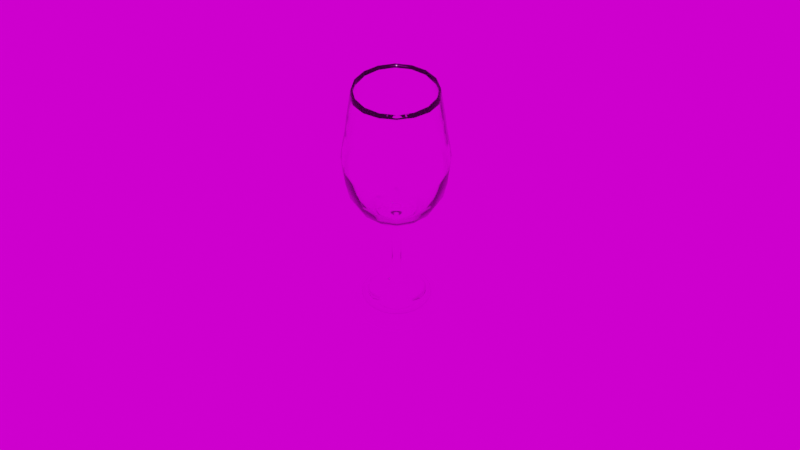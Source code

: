 # Source: glass.blend  (saved by Blender 2.92.15; exported with 4.5.12 LTS)
import bpy
from mathutils import Matrix  # noqa: F401  (used for matrix-valued properties, if any)

bpy.ops.wm.read_factory_settings(use_empty=True)
scene = bpy.context.scene
scene.name = 'Scene'

# ---- collections
col_collection = bpy.data.collections.new('Collection'); scene.collection.children.link(col_collection)

# ---- images (referenced by path relative to the original .blend; pixels are not part of the script)
import os
ASSET_DIR = os.environ.get("B2B_ASSET_DIR", "")  # directory of the original .blend (textures are referenced by path, not embedded)
HERE = os.path.dirname(os.path.abspath(__file__))  # packed textures are extracted next to this script under _unpacked/

def load_image(name, relpath, width, height, colorspace="sRGB"):
    """Load a texture the original file referenced (path relative to the .blend, or extracted next to this script)."""
    p = next((c for c in (os.path.join(HERE, relpath), os.path.join(ASSET_DIR, relpath)) if relpath and os.path.exists(c)), "")
    if p:
        img = bpy.data.images.load(p, check_existing=True)
        img.name = name
    else:  # same state as the original file: an image datablock whose file is absent (Cycles renders it pink)
        img = bpy.data.images.new(name, width, height)
        img.source = "FILE"
        img.filepath = "//" + (relpath or name)
    img.colorspace_settings.name = colorspace
    return img
img_spaceship_hdr = load_image('spaceship.hdr', 'spaceship.hdr', 1024, 1024, 'Linear Rec.709')

# ---- materials (node trees are filled in below, after node groups)
mat_material = bpy.data.materials.new('Material')
mat_material.alpha_threshold = 0.0
mat_material.use_transparent_shadow = False
mat_material.line_color = (0.0, 0.0, 0.0, 1.0)

# ---- material node trees
mat_material.use_nodes = True; mat_material.node_tree.nodes.clear()
_N = mat_material.node_tree.nodes; _L = mat_material.node_tree.links
n0 = _N.new('ShaderNodeOutputMaterial'); n0.name = 'Material Output'; n0.location = (300, 300)
n1 = _N.new('ShaderNodeBsdfGlass'); n1.name = 'グラスBSDF'; n1.location = (10, 300)
n1.distribution = 'BECKMANN'
n1.inputs[2].default_value = 1.45
_L.new(n1.outputs[0], n0.inputs[0])
n0.is_active_output = True

# ---- world
world_world = bpy.data.worlds.new('World'); scene.world = world_world
world_world.use_nodes = True; world_world.node_tree.nodes.clear()
_N = world_world.node_tree.nodes; _L = world_world.node_tree.links
n0 = _N.new('ShaderNodeOutputWorld'); n0.name = 'World Output'; n0.location = (300, 300)
n1 = _N.new('ShaderNodeBackground'); n1.name = '背景'; n1.location = (10, 300)
n2 = _N.new('ShaderNodeTexEnvironment'); n2.name = '環境テクスチャ'; n2.location = (-280, 280)
n2.image = img_spaceship_hdr
_L.new(n1.outputs[0], n0.inputs[0])
_L.new(n2.outputs[0], n1.inputs[0])
n0.is_active_output = True
world_world.color = (0.05088, 0.05088, 0.05088)
world_world.use_sun_shadow = False
world_world.sun_shadow_jitter_overblur = 0.0

# ---- cameras
cam_camera = bpy.data.cameras.new('Camera')
cam_camera.clip_end = 100.0
cam_camera.lens = 35.0
cam_camera.ortho_scale = 7.314

# ---- lights
light_light = bpy.data.lights.new('Light', 'POINT')
light_light.transmission_factor = 0.0
light_light.energy = 1000.0
light_light.shadow_soft_size = 0.1
light_light.shadow_maximum_resolution = 0.006
light_light.use_absolute_resolution = True

# ---- meshes
me_cube = bpy.data.meshes.new('Cube')
me_cube.from_pydata([(0.6843, 2.718e-07, -2.023), (0.6784, 2.671e-07, -1.988), (0.5678, 2.616e-07, -1.947), (0.2941, 2.538e-07, -1.889), (0.2068, 2.498e-07, -1.86), (0.1252, 2.35e-07, -1.749), (0.07282, 2.123e-07, -1.58), (0.07282, 9.102e-08, -0.6774), (0.09995, 5.602e-08, -0.4169), (0.1434, 3.998e-08, -0.2975), (0.279, 1.883e-08, -0.1402), (0.4364, -8.531e-10, 0.00635), (0.5938, -2.637e-08, 0.1963), (0.6915, -5.554e-08, 0.4134), (0.7403, -9.054e-08, 0.6738), (0.7512, -1.248e-07, 0.9289), (0.724, -1.489e-07, 1.108), (0.6752, -1.831e-07, 1.363), (0.6426, -2.138e-07, 1.591), (0.5829, -2.604e-07, 1.938), (0.5666, -2.721e-07, 2.025), (0.5449, -2.721e-07, 2.025), (0.5612, -2.582e-07, 1.922), (0.6046, -2.196e-07, 1.634), (0.6426, -1.817e-07, 1.352), (0.686, -1.481e-07, 1.103), (0.7186, -1.241e-07, 0.9235), (0.7132, -1.095e-07, 0.8149), (0.6969, -9.054e-08, 0.6738), (0.6426, -5.918e-08, 0.4405), (0.5449, -3.148e-08, 0.2343), (0.4201, -1.106e-08, 0.08232), (0.317, 6.051e-10, -0.004504), (0.1651, 8.626e-09, -0.0642), (0.6322, -0.2619, -2.023), (0.6268, -0.2596, -1.988), (0.5246, -0.2173, -1.947), (0.2717, -0.1125, -1.889), (0.191, -0.07912, -1.86), (0.1157, -0.04792, -1.749), (0.06727, -0.02786, -1.58), (0.06727, -0.02787, -0.6774), (0.09234, -0.03825, -0.4169), (0.1324, -0.05486, -0.2975), (0.2578, -0.1068, -0.1402), (0.4032, -0.167, 0.00635), (0.5486, -0.2272, 0.1963), (0.6388, -0.2646, 0.4134), (0.6839, -0.2833, 0.6738), (0.694, -0.2875, 0.9289), (0.6689, -0.2771, 1.108), (0.6238, -0.2584, 1.363), (0.5937, -0.2459, 1.591), (0.5386, -0.2231, 1.938), (0.5235, -0.2168, 2.025), (0.5035, -0.2085, 2.025), (0.5185, -0.2148, 1.922), (0.5586, -0.2314, 1.634), (0.5937, -0.2459, 1.352), (0.6338, -0.2625, 1.103), (0.6639, -0.275, 0.9235), (0.6589, -0.2729, 0.8149), (0.6438, -0.2667, 0.6738), (0.5937, -0.2459, 0.4405), (0.5035, -0.2085, 0.2343), (0.3881, -0.1608, 0.08232), (0.2929, -0.1213, -0.004504), (0.1525, -0.06317, -0.0642), (0.4838, -0.4838, -2.023), (0.4797, -0.4797, -1.988), (0.4015, -0.4015, -1.947), (0.208, -0.208, -1.889), (0.1462, -0.1462, -1.86), (0.08855, -0.08855, -1.749), (0.05149, -0.05149, -1.58), (0.05149, -0.05149, -0.6774), (0.07067, -0.07067, -0.4169), (0.1014, -0.1014, -0.2975), (0.1973, -0.1973, -0.1402), (0.3086, -0.3086, 0.00635), (0.4199, -0.4199, 0.1963), (0.4889, -0.4889, 0.4134), (0.5235, -0.5235, 0.6738), (0.5311, -0.5311, 0.9289), (0.512, -0.512, 1.108), (0.4774, -0.4774, 1.363), (0.4544, -0.4544, 1.591), (0.4122, -0.4122, 1.938), (0.4007, -0.4007, 2.025), (0.3853, -0.3853, 2.025), (0.3968, -0.3968, 1.922), (0.4275, -0.4275, 1.634), (0.4544, -0.4544, 1.352), (0.4851, -0.4851, 1.103), (0.5081, -0.5081, 0.9235), (0.5043, -0.5043, 0.8149), (0.4928, -0.4928, 0.6738), (0.4544, -0.4544, 0.4405), (0.3853, -0.3853, 0.2343), (0.2971, -0.2971, 0.08232), (0.2242, -0.2242, -0.004504), (0.1167, -0.1167, -0.0642), (0.2619, -0.6322, -2.023), (0.2596, -0.6268, -1.988), (0.2173, -0.5246, -1.947), (0.1125, -0.2717, -1.889), (0.07912, -0.191, -1.86), (0.04792, -0.1157, -1.749), (0.02787, -0.06727, -1.58), (0.02787, -0.06727, -0.6774), (0.03825, -0.09234, -0.4169), (0.05486, -0.1324, -0.2975), (0.1068, -0.2578, -0.1402), (0.167, -0.4032, 0.00635), (0.2272, -0.5486, 0.1963), (0.2646, -0.6388, 0.4134), (0.2833, -0.6839, 0.6738), (0.2875, -0.694, 0.9289), (0.2771, -0.6689, 1.108), (0.2584, -0.6238, 1.363), (0.2459, -0.5937, 1.591), (0.2231, -0.5386, 1.938), (0.2168, -0.5235, 2.025), (0.2085, -0.5035, 2.025), (0.2148, -0.5185, 1.922), (0.2314, -0.5586, 1.634), (0.2459, -0.5937, 1.352), (0.2625, -0.6338, 1.103), (0.275, -0.6639, 0.9235), (0.2729, -0.6589, 0.8149), (0.2667, -0.6438, 0.6738), (0.2459, -0.5937, 0.4405), (0.2085, -0.5035, 0.2343), (0.1608, -0.3881, 0.08232), (0.1213, -0.2929, -0.004504), (0.06317, -0.1525, -0.0642), (3.129e-07, -0.6843, -2.023), (3.278e-07, -0.6784, -1.988), (2.831e-07, -0.5678, -1.947), (2.682e-07, -0.2941, -1.889), (2.682e-07, -0.2068, -1.86), (2.384e-07, -0.1252, -1.749), (2.161e-07, -0.07282, -1.58), (9.686e-08, -0.07282, -0.6774), (6.706e-08, -0.09995, -0.4169), (5.588e-08, -0.1434, -0.2975), (3.725e-08, -0.279, -0.1402), (1.49e-08, -0.4364, 0.00635), (-1.49e-08, -0.5938, 0.1963), (-1.49e-08, -0.6915, 0.4134), (-2.98e-08, -0.7403, 0.6738), (-8.941e-08, -0.7512, 0.9289), (-8.941e-08, -0.724, 1.108), (-1.341e-07, -0.6752, 1.363), (-1.49e-07, -0.6426, 1.591), (-2.384e-07, -0.5829, 1.938), (-2.235e-07, -0.5666, 2.025), (-2.682e-07, -0.5449, 2.025), (-1.937e-07, -0.5612, 1.922), (-1.49e-07, -0.6046, 1.634), (-1.192e-07, -0.6426, 1.352), (-1.043e-07, -0.686, 1.103), (-1.192e-07, -0.7186, 0.9235), (-5.96e-08, -0.7132, 0.8149), (-2.98e-08, -0.6969, 0.6738), (2.98e-08, -0.6426, 0.4405), (-1.49e-08, -0.5449, 0.2343), (-1.49e-08, -0.4201, 0.08232), (3.725e-08, -0.317, -0.004504), (1.49e-08, -0.1651, -0.0642), (-0.2619, -0.6322, -2.023), (-0.2596, -0.6268, -1.988), (-0.2173, -0.5246, -1.947), (-0.1125, -0.2717, -1.889), (-0.07912, -0.191, -1.86), (-0.04792, -0.1157, -1.749), (-0.02786, -0.06727, -1.58), (-0.02787, -0.06727, -0.6774), (-0.03825, -0.09234, -0.4169), (-0.05486, -0.1324, -0.2975), (-0.1068, -0.2578, -0.1402), (-0.167, -0.4032, 0.00635), (-0.2272, -0.5486, 0.1963), (-0.2646, -0.6388, 0.4134), (-0.2833, -0.6839, 0.6738), (-0.2875, -0.694, 0.9289), (-0.2771, -0.6689, 1.108), (-0.2584, -0.6238, 1.363), (-0.2459, -0.5937, 1.591), (-0.2231, -0.5386, 1.938), (-0.2168, -0.5235, 2.025), (-0.2085, -0.5035, 2.025), (-0.2148, -0.5185, 1.922), (-0.2314, -0.5586, 1.634), (-0.2459, -0.5937, 1.352), (-0.2625, -0.6338, 1.103), (-0.275, -0.6639, 0.9235), (-0.2729, -0.6589, 0.8149), (-0.2667, -0.6438, 0.6738), (-0.2459, -0.5937, 0.4405), (-0.2085, -0.5035, 0.2343), (-0.1608, -0.3881, 0.08232), (-0.1213, -0.2929, -0.004504), (-0.06317, -0.1525, -0.0642), (-0.4838, -0.4838, -2.023), (-0.4797, -0.4797, -1.988), (-0.4015, -0.4015, -1.947), (-0.208, -0.208, -1.889), (-0.1462, -0.1462, -1.86), (-0.08855, -0.08855, -1.749), (-0.05149, -0.05149, -1.58), (-0.05149, -0.05149, -0.6774), (-0.07067, -0.07067, -0.4169), (-0.1014, -0.1014, -0.2975), (-0.1973, -0.1973, -0.1402), (-0.3086, -0.3086, 0.00635), (-0.4199, -0.4199, 0.1963), (-0.4889, -0.4889, 0.4134), (-0.5235, -0.5235, 0.6738), (-0.5311, -0.5311, 0.9289), (-0.512, -0.512, 1.108), (-0.4774, -0.4774, 1.363), (-0.4544, -0.4544, 1.591), (-0.4122, -0.4122, 1.938), (-0.4007, -0.4007, 2.025), (-0.3853, -0.3853, 2.025), (-0.3968, -0.3968, 1.922), (-0.4275, -0.4275, 1.634), (-0.4544, -0.4544, 1.352), (-0.4851, -0.4851, 1.103), (-0.5081, -0.5081, 0.9235), (-0.5043, -0.5043, 0.8149), (-0.4928, -0.4928, 0.6738), (-0.4544, -0.4544, 0.4405), (-0.3853, -0.3853, 0.2343), (-0.2971, -0.2971, 0.08232), (-0.2242, -0.2242, -0.004504), (-0.1167, -0.1167, -0.0642), (-0.6322, -0.2619, -2.023), (-0.6268, -0.2596, -1.988), (-0.5246, -0.2173, -1.947), (-0.2717, -0.1125, -1.889), (-0.191, -0.07912, -1.86), (-0.1157, -0.04792, -1.749), (-0.06727, -0.02787, -1.58), (-0.06727, -0.02787, -0.6774), (-0.09234, -0.03825, -0.4169), (-0.1324, -0.05486, -0.2975), (-0.2578, -0.1068, -0.1402), (-0.4032, -0.167, 0.00635), (-0.5486, -0.2272, 0.1963), (-0.6388, -0.2646, 0.4134), (-0.684, -0.2833, 0.6738), (-0.694, -0.2875, 0.9289), (-0.6689, -0.2771, 1.108), (-0.6238, -0.2584, 1.363), (-0.5937, -0.2459, 1.591), (-0.5386, -0.2231, 1.938), (-0.5235, -0.2168, 2.025), (-0.5035, -0.2085, 2.025), (-0.5185, -0.2148, 1.922), (-0.5586, -0.2314, 1.634), (-0.5937, -0.2459, 1.352), (-0.6338, -0.2625, 1.103), (-0.6639, -0.275, 0.9235), (-0.6589, -0.2729, 0.8149), (-0.6438, -0.2667, 0.6738), (-0.5937, -0.2459, 0.4405), (-0.5035, -0.2085, 0.2343), (-0.3881, -0.1608, 0.08232), (-0.2929, -0.1213, -0.004504), (-0.1525, -0.06317, -0.0642), (-0.6843, -4.023e-07, -2.023), (-0.6784, -3.874e-07, -1.988), (-0.5678, -3.278e-07, -1.947), (-0.2941, -2.906e-07, -1.889), (-0.2068, -2.757e-07, -1.86), (-0.1252, -2.421e-07, -1.749), (-0.07282, -2.198e-07, -1.58), (-0.07282, -1.043e-07, -0.6774), (-0.09995, -7.078e-08, -0.4169), (-0.1434, -5.588e-08, -0.2975), (-0.279, -5.215e-08, -0.1402), (-0.4364, -7.451e-08, 0.00635), (-0.5938, -2.98e-08, 0.1963), (-0.6915, -7.451e-08, 0.4134), (-0.7403, 0.0, 0.6738), (-0.7512, 8.941e-08, 0.9289), (-0.724, 5.96e-08, 1.108), (-0.6752, 1.341e-07, 1.363), (-0.6426, 1.341e-07, 1.591), (-0.5829, 2.235e-07, 1.938), (-0.5666, 2.086e-07, 2.025), (-0.5449, 2.384e-07, 2.025), (-0.5612, 1.639e-07, 1.922), (-0.6046, 7.451e-08, 1.634), (-0.6426, 5.96e-08, 1.352), (-0.686, 4.47e-08, 1.103), (-0.7186, 8.941e-08, 0.9235), (-0.7132, 5.96e-08, 0.8149), (-0.6969, -5.96e-08, 0.6738), (-0.6426, -2.98e-08, 0.4405), (-0.5449, 0.0, 0.2343), (-0.4201, -2.98e-08, 0.08232), (-0.317, -5.215e-08, -0.004504), (-0.1651, -2.235e-08, -0.0642), (-1.035e-07, -2.498e-07, -2.013), (-0.6322, 0.2619, -2.023), (-0.6268, 0.2596, -1.988), (-0.5246, 0.2173, -1.947), (-0.2717, 0.1125, -1.889), (-0.191, 0.07912, -1.86), (-0.1157, 0.04792, -1.749), (-0.06727, 0.02786, -1.58), (-0.06727, 0.02787, -0.6774), (-0.09234, 0.03825, -0.4169), (-0.1324, 0.05486, -0.2975), (-0.2578, 0.1068, -0.1402), (-0.4032, 0.167, 0.00635), (-0.5486, 0.2272, 0.1963), (-0.6388, 0.2646, 0.4134), (-0.684, 0.2833, 0.6738), (-0.694, 0.2875, 0.9289), (-0.6689, 0.2771, 1.108), (-0.6238, 0.2584, 1.363), (-0.5937, 0.2459, 1.591), (-0.5386, 0.2231, 1.938), (-0.5235, 0.2168, 2.025), (-0.5035, 0.2085, 2.025), (-0.5185, 0.2148, 1.922), (-0.5586, 0.2314, 1.634), (-0.5937, 0.2459, 1.352), (-0.6338, 0.2625, 1.103), (-0.6639, 0.275, 0.9235), (-0.6589, 0.2729, 0.8149), (-0.6438, 0.2667, 0.6738), (-0.5937, 0.2459, 0.4405), (-0.5035, 0.2085, 0.2343), (-0.3881, 0.1608, 0.08232), (-0.2929, 0.1213, -0.004504), (-0.1525, 0.06317, -0.0642), (-0.4838, 0.4838, -2.023), (-0.4797, 0.4797, -1.988), (-0.4015, 0.4015, -1.947), (-0.208, 0.208, -1.889), (-0.1462, 0.1462, -1.86), (-0.08855, 0.08855, -1.749), (-0.05149, 0.05149, -1.58), (-0.05149, 0.05149, -0.6774), (-0.07067, 0.07067, -0.4169), (-0.1014, 0.1014, -0.2975), (-0.1973, 0.1973, -0.1402), (-0.3086, 0.3086, 0.00635), (-0.4199, 0.4199, 0.1963), (-0.4889, 0.4889, 0.4134), (-0.5235, 0.5235, 0.6738), (-0.5311, 0.5311, 0.9289), (-0.512, 0.512, 1.108), (-0.4774, 0.4774, 1.363), (-0.4544, 0.4544, 1.591), (-0.4122, 0.4122, 1.938), (-0.4007, 0.4007, 2.025), (-0.3853, 0.3853, 2.025), (-0.3968, 0.3968, 1.922), (-0.4275, 0.4275, 1.634), (-0.4544, 0.4544, 1.352), (-0.4851, 0.4851, 1.103), (-0.5081, 0.5081, 0.9235), (-0.5043, 0.5043, 0.8149), (-0.4928, 0.4928, 0.6738), (-0.4544, 0.4544, 0.4405), (-0.3853, 0.3853, 0.2343), (-0.2971, 0.2971, 0.08232), (-0.2242, 0.2242, -0.004504), (-0.1167, 0.1167, -0.0642), (-0.2619, 0.6322, -2.023), (-0.2596, 0.6268, -1.988), (-0.2173, 0.5246, -1.947), (-0.1125, 0.2717, -1.889), (-0.07912, 0.191, -1.86), (-0.04792, 0.1157, -1.749), (-0.02787, 0.06727, -1.58), (-0.02787, 0.06727, -0.6774), (-0.03825, 0.09234, -0.4169), (-0.05486, 0.1324, -0.2975), (-0.1068, 0.2578, -0.1402), (-0.167, 0.4032, 0.00635), (-0.2272, 0.5486, 0.1963), (-0.2646, 0.6388, 0.4134), (-0.2833, 0.684, 0.6738), (-0.2875, 0.694, 0.9289), (-0.2771, 0.6689, 1.108), (-0.2584, 0.6238, 1.363), (-0.2459, 0.5937, 1.591), (-0.2231, 0.5386, 1.938), (-0.2168, 0.5235, 2.025), (-0.2085, 0.5035, 2.025), (-0.2148, 0.5185, 1.922), (-0.2314, 0.5586, 1.634), (-0.2459, 0.5937, 1.352), (-0.2625, 0.6338, 1.103), (-0.275, 0.6639, 0.9235), (-0.2729, 0.6589, 0.8149), (-0.2667, 0.6438, 0.6738), (-0.2459, 0.5937, 0.4405), (-0.2085, 0.5035, 0.2343), (-0.1608, 0.3881, 0.08232), (-0.1213, 0.2929, -0.004504), (-0.06317, 0.1525, -0.0642), (-1.066e-08, -4.417e-09, -0.0859), (-4.321e-07, 0.6843, -2.023), (-3.874e-07, 0.6784, -1.988), (-3.427e-07, 0.5678, -1.947), (-3.278e-07, 0.2941, -1.889), (-2.831e-07, 0.2068, -1.86), (-2.421e-07, 0.1252, -1.749), (-2.254e-07, 0.07282, -1.58), (-1.099e-07, 0.07282, -0.6774), (-7.823e-08, 0.09995, -0.4169), (-6.333e-08, 0.1434, -0.2975), (-5.96e-08, 0.279, -0.1402), (-1.043e-07, 0.4364, 0.00635), (-5.96e-08, 0.5938, 0.1963), (-8.941e-08, 0.6915, 0.4134), (-2.98e-08, 0.7403, 0.6738), (8.941e-08, 0.7512, 0.9289), (0.0, 0.724, 1.108), (1.341e-07, 0.6752, 1.363), (1.192e-07, 0.6426, 1.591), (1.937e-07, 0.5829, 1.938), (1.937e-07, 0.5666, 2.025), (2.086e-07, 0.5449, 2.025), (1.192e-07, 0.5612, 1.922), (1.49e-08, 0.6046, 1.634), (1.49e-08, 0.6426, 1.352), (0.0, 0.686, 1.103), (5.96e-08, 0.7186, 0.9235), (5.96e-08, 0.7132, 0.8149), (-1.192e-07, 0.6969, 0.6738), (-5.96e-08, 0.6426, 0.4405), (-1.49e-08, 0.5449, 0.2343), (-4.47e-08, 0.4201, 0.08232), (-7.451e-08, 0.317, -0.004504), (-4.47e-08, 0.1651, -0.0642), (0.2619, 0.6322, -2.023), (0.2596, 0.6268, -1.988), (0.2173, 0.5246, -1.947), (0.1125, 0.2717, -1.889), (0.07912, 0.191, -1.86), (0.04792, 0.1157, -1.749), (0.02786, 0.06727, -1.58), (0.02787, 0.06727, -0.6774), (0.03825, 0.09234, -0.4169), (0.05486, 0.1324, -0.2975), (0.1068, 0.2578, -0.1402), (0.167, 0.4032, 0.00635), (0.2272, 0.5486, 0.1963), (0.2646, 0.6388, 0.4134), (0.2833, 0.684, 0.6738), (0.2875, 0.694, 0.9289), (0.2771, 0.6689, 1.108), (0.2584, 0.6238, 1.363), (0.2459, 0.5937, 1.591), (0.2231, 0.5386, 1.938), (0.2168, 0.5235, 2.025), (0.2085, 0.5035, 2.025), (0.2148, 0.5185, 1.922), (0.2314, 0.5586, 1.634), (0.2459, 0.5937, 1.352), (0.2625, 0.6338, 1.103), (0.275, 0.6639, 0.9235), (0.2729, 0.6589, 0.8149), (0.2667, 0.6438, 0.6738), (0.2459, 0.5937, 0.4405), (0.2085, 0.5035, 0.2343), (0.1608, 0.3881, 0.08232), (0.1213, 0.2929, -0.004504), (0.06317, 0.1525, -0.0642), (0.4838, 0.4838, -2.023), (0.4797, 0.4797, -1.988), (0.4015, 0.4015, -1.947), (0.208, 0.208, -1.889), (0.1462, 0.1462, -1.86), (0.08855, 0.08855, -1.749), (0.05149, 0.05149, -1.58), (0.05149, 0.05149, -0.6774), (0.07067, 0.07067, -0.4169), (0.1014, 0.1014, -0.2975), (0.1973, 0.1973, -0.1402), (0.3086, 0.3086, 0.00635), (0.4199, 0.4199, 0.1963), (0.4889, 0.4889, 0.4134), (0.5235, 0.5235, 0.6738), (0.5311, 0.5311, 0.9289), (0.512, 0.512, 1.108), (0.4774, 0.4774, 1.363), (0.4544, 0.4544, 1.591), (0.4122, 0.4122, 1.938), (0.4007, 0.4007, 2.025), (0.3853, 0.3853, 2.025), (0.3968, 0.3968, 1.922), (0.4275, 0.4275, 1.634), (0.4544, 0.4544, 1.352), (0.4851, 0.4851, 1.103), (0.5081, 0.5081, 0.9235), (0.5043, 0.5043, 0.8149), (0.4928, 0.4928, 0.6738), (0.4544, 0.4544, 0.4405), (0.3853, 0.3853, 0.2343), (0.2971, 0.2971, 0.08232), (0.2242, 0.2242, -0.004504), (0.1167, 0.1167, -0.0642), (0.6322, 0.2619, -2.023), (0.6268, 0.2596, -1.988), (0.5246, 0.2173, -1.947), (0.2717, 0.1125, -1.889), (0.191, 0.07912, -1.86), (0.1157, 0.04792, -1.749), (0.06727, 0.02787, -1.58), (0.06727, 0.02787, -0.6774), (0.09234, 0.03825, -0.4169), (0.1324, 0.05486, -0.2975), (0.2578, 0.1068, -0.1402), (0.4032, 0.167, 0.00635), (0.5486, 0.2272, 0.1963), (0.6388, 0.2646, 0.4134), (0.684, 0.2833, 0.6738), (0.694, 0.2875, 0.9289), (0.6689, 0.2771, 1.108), (0.6238, 0.2584, 1.363), (0.5937, 0.2459, 1.591), (0.5386, 0.2231, 1.938), (0.5235, 0.2168, 2.025), (0.5035, 0.2085, 2.025), (0.5185, 0.2148, 1.922), (0.5586, 0.2314, 1.634), (0.5937, 0.2459, 1.352), (0.6338, 0.2625, 1.103), (0.6639, 0.275, 0.9235), (0.6589, 0.2729, 0.8149), (0.6438, 0.2667, 0.6738), (0.5937, 0.2459, 0.4405), (0.5035, 0.2085, 0.2343), (0.3881, 0.1608, 0.08232), (0.2929, 0.1213, -0.004504), (0.1525, 0.06317, -0.0642)], [], [(3, 4, 38, 37), (30, 31, 65, 64), (17, 18, 52, 51), (4, 5, 39, 38), (31, 32, 66, 65), (18, 19, 53, 52), (5, 6, 40, 39), (32, 33, 67, 66), (19, 20, 54, 53), (6, 7, 41, 40), (33, 409, 67), (20, 21, 55, 54), (7, 8, 42, 41), (21, 22, 56, 55), (8, 9, 43, 42), (22, 23, 57, 56), (9, 10, 44, 43), (23, 24, 58, 57), (10, 11, 45, 44), (24, 25, 59, 58), (11, 12, 46, 45), (25, 26, 60, 59), (12, 13, 47, 46), (306, 0, 34), (26, 27, 61, 60), (13, 14, 48, 47), (0, 1, 35, 34), (27, 28, 62, 61), (14, 15, 49, 48), (1, 2, 36, 35), (28, 29, 63, 62), (15, 16, 50, 49), (2, 3, 37, 36), (29, 30, 64, 63), (16, 17, 51, 50), (42, 43, 77, 76), (56, 57, 91, 90), (43, 44, 78, 77), (57, 58, 92, 91), (44, 45, 79, 78), (58, 59, 93, 92), (45, 46, 80, 79), (59, 60, 94, 93), (46, 47, 81, 80), (306, 34, 68), (60, 61, 95, 94), (47, 48, 82, 81), (34, 35, 69, 68), (61, 62, 96, 95), (48, 49, 83, 82), (35, 36, 70, 69), (62, 63, 97, 96), (49, 50, 84, 83), (36, 37, 71, 70), (63, 64, 98, 97), (50, 51, 85, 84), (37, 38, 72, 71), (64, 65, 99, 98), (51, 52, 86, 85), (38, 39, 73, 72), (65, 66, 100, 99), (52, 53, 87, 86), (39, 40, 74, 73), (66, 67, 101, 100), (53, 54, 88, 87), (40, 41, 75, 74), (67, 409, 101), (54, 55, 89, 88), (41, 42, 76, 75), (55, 56, 90, 89), (72, 73, 107, 106), (99, 100, 134, 133), (86, 87, 121, 120), (73, 74, 108, 107), (100, 101, 135, 134), (87, 88, 122, 121), (74, 75, 109, 108), (101, 409, 135), (88, 89, 123, 122), (75, 76, 110, 109), (89, 90, 124, 123), (76, 77, 111, 110), (90, 91, 125, 124), (77, 78, 112, 111), (91, 92, 126, 125), (78, 79, 113, 112), (92, 93, 127, 126), (79, 80, 114, 113), (93, 94, 128, 127), (80, 81, 115, 114), (306, 68, 102), (94, 95, 129, 128), (81, 82, 116, 115), (68, 69, 103, 102), (95, 96, 130, 129), (82, 83, 117, 116), (69, 70, 104, 103), (96, 97, 131, 130), (83, 84, 118, 117), (70, 71, 105, 104), (97, 98, 132, 131), (84, 85, 119, 118), (71, 72, 106, 105), (98, 99, 133, 132), (85, 86, 120, 119), (102, 103, 137, 136), (129, 130, 164, 163), (116, 117, 151, 150), (103, 104, 138, 137), (130, 131, 165, 164), (117, 118, 152, 151), (104, 105, 139, 138), (131, 132, 166, 165), (118, 119, 153, 152), (105, 106, 140, 139), (132, 133, 167, 166), (119, 120, 154, 153), (106, 107, 141, 140), (133, 134, 168, 167), (120, 121, 155, 154), (107, 108, 142, 141), (134, 135, 169, 168), (121, 122, 156, 155), (108, 109, 143, 142), (135, 409, 169), (122, 123, 157, 156), (109, 110, 144, 143), (123, 124, 158, 157), (110, 111, 145, 144), (124, 125, 159, 158), (111, 112, 146, 145), (125, 126, 160, 159), (112, 113, 147, 146), (126, 127, 161, 160), (113, 114, 148, 147), (127, 128, 162, 161), (114, 115, 149, 148), (306, 102, 136), (128, 129, 163, 162), (115, 116, 150, 149), (159, 160, 194, 193), (146, 147, 181, 180), (160, 161, 195, 194), (147, 148, 182, 181), (161, 162, 196, 195), (148, 149, 183, 182), (306, 136, 170), (162, 163, 197, 196), (149, 150, 184, 183), (136, 137, 171, 170), (163, 164, 198, 197), (150, 151, 185, 184), (137, 138, 172, 171), (164, 165, 199, 198), (151, 152, 186, 185), (138, 139, 173, 172), (165, 166, 200, 199), (152, 153, 187, 186), (139, 140, 174, 173), (166, 167, 201, 200), (153, 154, 188, 187), (140, 141, 175, 174), (167, 168, 202, 201), (154, 155, 189, 188), (141, 142, 176, 175), (168, 169, 203, 202), (155, 156, 190, 189), (142, 143, 177, 176), (169, 409, 203), (156, 157, 191, 190), (143, 144, 178, 177), (157, 158, 192, 191), (144, 145, 179, 178), (158, 159, 193, 192), (145, 146, 180, 179), (189, 190, 224, 223), (176, 177, 211, 210), (203, 409, 237), (190, 191, 225, 224), (177, 178, 212, 211), (191, 192, 226, 225), (178, 179, 213, 212), (192, 193, 227, 226), (179, 180, 214, 213), (193, 194, 228, 227), (180, 181, 215, 214), (194, 195, 229, 228), (181, 182, 216, 215), (195, 196, 230, 229), (182, 183, 217, 216), (306, 170, 204), (196, 197, 231, 230), (183, 184, 218, 217), (170, 171, 205, 204), (197, 198, 232, 231), (184, 185, 219, 218), (171, 172, 206, 205), (198, 199, 233, 232), (185, 186, 220, 219), (172, 173, 207, 206), (199, 200, 234, 233), (186, 187, 221, 220), (173, 174, 208, 207), (200, 201, 235, 234), (187, 188, 222, 221), (174, 175, 209, 208), (201, 202, 236, 235), (188, 189, 223, 222), (175, 176, 210, 209), (202, 203, 237, 236), (219, 220, 254, 253), (206, 207, 241, 240), (233, 234, 268, 267), (220, 221, 255, 254), (207, 208, 242, 241), (234, 235, 269, 268), (221, 222, 256, 255), (208, 209, 243, 242), (235, 236, 270, 269), (222, 223, 257, 256), (209, 210, 244, 243), (236, 237, 271, 270), (223, 224, 258, 257), (210, 211, 245, 244), (237, 409, 271), (224, 225, 259, 258), (211, 212, 246, 245), (225, 226, 260, 259), (212, 213, 247, 246), (226, 227, 261, 260), (213, 214, 248, 247), (227, 228, 262, 261), (214, 215, 249, 248), (228, 229, 263, 262), (215, 216, 250, 249), (229, 230, 264, 263), (216, 217, 251, 250), (306, 204, 238), (230, 231, 265, 264), (217, 218, 252, 251), (204, 205, 239, 238), (231, 232, 266, 265), (218, 219, 253, 252), (205, 206, 240, 239), (232, 233, 267, 266), (249, 250, 284, 283), (263, 264, 298, 297), (250, 251, 285, 284), (306, 238, 272), (264, 265, 299, 298), (251, 252, 286, 285), (238, 239, 273, 272), (265, 266, 300, 299), (252, 253, 287, 286), (239, 240, 274, 273), (266, 267, 301, 300), (253, 254, 288, 287), (240, 241, 275, 274), (267, 268, 302, 301), (254, 255, 289, 288), (241, 242, 276, 275), (268, 269, 303, 302), (255, 256, 290, 289), (242, 243, 277, 276), (269, 270, 304, 303), (256, 257, 291, 290), (243, 244, 278, 277), (270, 271, 305, 304), (257, 258, 292, 291), (244, 245, 279, 278), (271, 409, 305), (258, 259, 293, 292), (245, 246, 280, 279), (259, 260, 294, 293), (246, 247, 281, 280), (260, 261, 295, 294), (247, 248, 282, 281), (261, 262, 296, 295), (248, 249, 283, 282), (262, 263, 297, 296), (279, 280, 315, 314), (293, 294, 329, 328), (280, 281, 316, 315), (294, 295, 330, 329), (281, 282, 317, 316), (295, 296, 331, 330), (282, 283, 318, 317), (296, 297, 332, 331), (283, 284, 319, 318), (297, 298, 333, 332), (284, 285, 320, 319), (306, 272, 307), (298, 299, 334, 333), (285, 286, 321, 320), (272, 273, 308, 307), (299, 300, 335, 334), (286, 287, 322, 321), (273, 274, 309, 308), (300, 301, 336, 335), (287, 288, 323, 322), (274, 275, 310, 309), (301, 302, 337, 336), (288, 289, 324, 323), (275, 276, 311, 310), (302, 303, 338, 337), (289, 290, 325, 324), (276, 277, 312, 311), (303, 304, 339, 338), (290, 291, 326, 325), (277, 278, 313, 312), (304, 305, 340, 339), (291, 292, 327, 326), (278, 279, 314, 313), (305, 409, 340), (292, 293, 328, 327), (310, 311, 345, 344), (337, 338, 372, 371), (324, 325, 359, 358), (311, 312, 346, 345), (338, 339, 373, 372), (325, 326, 360, 359), (312, 313, 347, 346), (339, 340, 374, 373), (326, 327, 361, 360), (313, 314, 348, 347), (340, 409, 374), (327, 328, 362, 361), (314, 315, 349, 348), (328, 329, 363, 362), (315, 316, 350, 349), (329, 330, 364, 363), (316, 317, 351, 350), (330, 331, 365, 364), (317, 318, 352, 351), (331, 332, 366, 365), (318, 319, 353, 352), (332, 333, 367, 366), (319, 320, 354, 353), (306, 307, 341), (333, 334, 368, 367), (320, 321, 355, 354), (307, 308, 342, 341), (334, 335, 369, 368), (321, 322, 356, 355), (308, 309, 343, 342), (335, 336, 370, 369), (322, 323, 357, 356), (309, 310, 344, 343), (336, 337, 371, 370), (323, 324, 358, 357), (306, 341, 375), (367, 368, 402, 401), (354, 355, 389, 388), (341, 342, 376, 375), (368, 369, 403, 402), (355, 356, 390, 389), (342, 343, 377, 376), (369, 370, 404, 403), (356, 357, 391, 390), (343, 344, 378, 377), (370, 371, 405, 404), (357, 358, 392, 391), (344, 345, 379, 378), (371, 372, 406, 405), (358, 359, 393, 392), (345, 346, 380, 379), (372, 373, 407, 406), (359, 360, 394, 393), (346, 347, 381, 380), (373, 374, 408, 407), (360, 361, 395, 394), (347, 348, 382, 381), (374, 409, 408), (361, 362, 396, 395), (348, 349, 383, 382), (362, 363, 397, 396), (349, 350, 384, 383), (363, 364, 398, 397), (350, 351, 385, 384), (364, 365, 399, 398), (351, 352, 386, 385), (365, 366, 400, 399), (352, 353, 387, 386), (366, 367, 401, 400), (353, 354, 388, 387), (397, 398, 433, 432), (384, 385, 420, 419), (398, 399, 434, 433), (385, 386, 421, 420), (399, 400, 435, 434), (386, 387, 422, 421), (400, 401, 436, 435), (387, 388, 423, 422), (306, 375, 410), (401, 402, 437, 436), (388, 389, 424, 423), (375, 376, 411, 410), (402, 403, 438, 437), (389, 390, 425, 424), (376, 377, 412, 411), (403, 404, 439, 438), (390, 391, 426, 425), (377, 378, 413, 412), (404, 405, 440, 439), (391, 392, 427, 426), (378, 379, 414, 413), (405, 406, 441, 440), (392, 393, 428, 427), (379, 380, 415, 414), (406, 407, 442, 441), (393, 394, 429, 428), (380, 381, 416, 415), (407, 408, 443, 442), (394, 395, 430, 429), (381, 382, 417, 416), (408, 409, 443), (395, 396, 431, 430), (382, 383, 418, 417), (396, 397, 432, 431), (383, 384, 419, 418), (441, 442, 476, 475), (428, 429, 463, 462), (415, 416, 450, 449), (442, 443, 477, 476), (429, 430, 464, 463), (416, 417, 451, 450), (443, 409, 477), (430, 431, 465, 464), (417, 418, 452, 451), (431, 432, 466, 465), (418, 419, 453, 452), (432, 433, 467, 466), (419, 420, 454, 453), (433, 434, 468, 467), (420, 421, 455, 454), (434, 435, 469, 468), (421, 422, 456, 455), (435, 436, 470, 469), (422, 423, 457, 456), (306, 410, 444), (436, 437, 471, 470), (423, 424, 458, 457), (410, 411, 445, 444), (437, 438, 472, 471), (424, 425, 459, 458), (411, 412, 446, 445), (438, 439, 473, 472), (425, 426, 460, 459), (412, 413, 447, 446), (439, 440, 474, 473), (426, 427, 461, 460), (413, 414, 448, 447), (440, 441, 475, 474), (427, 428, 462, 461), (414, 415, 449, 448), (471, 472, 506, 505), (458, 459, 493, 492), (445, 446, 480, 479), (472, 473, 507, 506), (459, 460, 494, 493), (446, 447, 481, 480), (473, 474, 508, 507), (460, 461, 495, 494), (447, 448, 482, 481), (474, 475, 509, 508), (461, 462, 496, 495), (448, 449, 483, 482), (475, 476, 510, 509), (462, 463, 497, 496), (449, 450, 484, 483), (476, 477, 511, 510), (463, 464, 498, 497), (450, 451, 485, 484), (477, 409, 511), (464, 465, 499, 498), (451, 452, 486, 485), (465, 466, 500, 499), (452, 453, 487, 486), (466, 467, 501, 500), (453, 454, 488, 487), (467, 468, 502, 501), (454, 455, 489, 488), (468, 469, 503, 502), (455, 456, 490, 489), (469, 470, 504, 503), (456, 457, 491, 490), (306, 444, 478), (470, 471, 505, 504), (457, 458, 492, 491), (444, 445, 479, 478), (501, 502, 536, 535), (488, 489, 523, 522), (502, 503, 537, 536), (489, 490, 524, 523), (503, 504, 538, 537), (490, 491, 525, 524), (306, 478, 512), (504, 505, 539, 538), (491, 492, 526, 525), (478, 479, 513, 512), (505, 506, 540, 539), (492, 493, 527, 526), (479, 480, 514, 513), (506, 507, 541, 540), (493, 494, 528, 527), (480, 481, 515, 514), (507, 508, 542, 541), (494, 495, 529, 528), (481, 482, 516, 515), (508, 509, 543, 542), (495, 496, 530, 529), (482, 483, 517, 516), (509, 510, 544, 543), (496, 497, 531, 530), (483, 484, 518, 517), (510, 511, 545, 544), (497, 498, 532, 531), (484, 485, 519, 518), (511, 409, 545), (498, 499, 533, 532), (485, 486, 520, 519), (499, 500, 534, 533), (486, 487, 521, 520), (500, 501, 535, 534), (487, 488, 522, 521), (531, 532, 20, 19), (518, 519, 7, 6), (545, 409, 33), (532, 533, 21, 20), (519, 520, 8, 7), (533, 534, 22, 21), (520, 521, 9, 8), (534, 535, 23, 22), (521, 522, 10, 9), (535, 536, 24, 23), (522, 523, 11, 10), (536, 537, 25, 24), (523, 524, 12, 11), (537, 538, 26, 25), (524, 525, 13, 12), (306, 512, 0), (538, 539, 27, 26), (525, 526, 14, 13), (512, 513, 1, 0), (539, 540, 28, 27), (526, 527, 15, 14), (513, 514, 2, 1), (540, 541, 29, 28), (527, 528, 16, 15), (514, 515, 3, 2), (541, 542, 30, 29), (528, 529, 17, 16), (515, 516, 4, 3), (542, 543, 31, 30), (529, 530, 18, 17), (516, 517, 5, 4), (543, 544, 32, 31), (530, 531, 19, 18), (517, 518, 6, 5), (544, 545, 33, 32)])
me_cube.polygons.foreach_set('use_smooth', [True] * 560)
_uv = me_cube.uv_layers.new(name='UVMap')
_uv.uv.foreach_set('vector', [0.0, 0.0, 0.0, 0.0, 0.0, 0.0, 0.0, 0.0, 0.0, 0.0, 0.0, 0.0, 0.0, 0.0, 0.0, 0.0, 0.0, 0.0, 0.0, 0.0, 0.0, 0.0, 0.0, 0.0, 0.0, 0.0, 0.0, 0.0, 0.0, 0.0, 0.0, 0.0, 0.0, 0.0, 0.0, 0.0, 0.0, 0.0, 0.0, 0.0, 0.0, 0.0, 0.0, 0.0, 0.0, 0.0, 0.0, 0.0, 0.0, 0.0, 0.0, 0.0, 0.0, 0.0, 0.0, 0.0, 0.0, 0.0, 0.0, 0.0, 0.0, 0.0, 0.0, 0.0, 0.0, 0.0, 0.0, 0.0, 0.0, 0.0, 0.0, 0.0, 0.0, 0.0, 0.0, 0.0, 0.0, 0.0, 0.0, 0.0, 0.0, 0.0, 0.0, 0.0, 0.0, 0.0, 0.0, 0.0, 0.0, 0.0, 0.0, 0.0, 0.0, 0.0, 0.0, 0.0, 0.0, 0.0, 0.0, 0.0, 0.0, 0.0, 0.0, 0.0, 0.0, 0.0, 0.0, 0.0, 0.0, 0.0, 0.0, 0.0, 0.0, 0.0, 0.0, 0.0, 0.0, 0.0, 0.0, 0.0, 0.0, 0.0, 0.0, 0.0, 0.0, 0.0, 0.0, 0.0, 0.0, 0.0, 0.0, 0.0, 0.0, 0.0, 0.0, 0.0, 0.0, 0.0, 0.0, 0.0, 0.0, 0.0, 0.0, 0.0, 0.0, 0.0, 0.0, 0.0, 0.0, 0.0, 0.0, 0.0, 0.0, 0.0, 0.0, 0.0, 0.0, 0.0, 0.0, 0.0, 0.0, 0.0, 0.0, 0.0, 0.0, 0.0, 0.0, 0.0, 0.0, 0.0, 0.0, 0.0, 0.0, 0.0, 0.0, 0.0, 0.0, 0.0, 0.0, 0.0, 0.0, 0.0, 0.0, 0.0, 0.0, 0.0, 0.0, 0.0, 0.0, 0.0, 0.0, 0.0, 0.0, 0.0, 0.0, 0.0, 0.0, 0.0, 0.0, 0.0, 0.0, 0.0, 0.0, 0.0, 0.0, 0.0, 0.0, 0.0, 0.0, 0.0, 0.0, 0.0, 0.0, 0.0, 0.0, 0.0, 0.0, 0.0, 0.0, 0.0, 0.0, 0.0, 0.0, 0.0, 0.0, 0.0, 0.0, 0.0, 0.0, 0.0, 0.0, 0.0, 0.0, 0.0, 0.0, 0.0, 0.0, 0.0, 0.0, 0.0, 0.0, 0.0, 0.0, 0.0, 0.0, 0.0, 0.0, 0.0, 0.0, 0.0, 0.0, 0.0, 0.0, 0.0, 0.0, 0.0, 0.0, 0.0, 0.0, 0.0, 0.0, 0.0, 0.0, 0.0, 0.0, 0.0, 0.0, 0.0, 0.0, 0.0, 0.0, 0.0, 0.0, 0.0, 0.0, 0.0, 0.0, 0.0, 0.0, 0.0, 0.0, 0.0, 0.0, 0.0, 0.0, 0.0, 0.0, 0.0, 0.0, 0.0, 0.0, 0.0, 0.0, 0.0, 0.0, 0.0, 0.0, 0.0, 0.0, 0.0, 0.0, 0.0, 0.0, 0.0, 0.0, 0.0, 0.0, 0.0, 0.0, 0.0, 0.0, 0.0, 0.0, 0.0, 0.0, 0.0, 0.0, 0.0, 0.0, 0.0, 0.0, 0.0, 0.0, 0.0, 0.0, 0.0, 0.0, 0.0, 0.0, 0.0, 0.0, 0.0, 0.0, 0.0, 0.0, 0.0, 0.0, 0.0, 0.0, 0.0, 0.0, 0.0, 0.0, 0.0, 0.0, 0.0, 0.0, 0.0, 0.0, 0.0, 0.0, 0.0, 0.0, 0.0, 0.0, 0.0, 0.0, 0.0, 0.0, 0.0, 0.0, 0.0, 0.0, 0.0, 0.0, 0.0, 0.0, 0.0, 0.0, 0.0, 0.0, 0.0, 0.0, 0.0, 0.0, 0.0, 0.0, 0.0, 0.0, 0.0, 0.0, 0.0, 0.0, 0.0, 0.0, 0.0, 0.0, 0.0, 0.0, 0.0, 0.0, 0.0, 0.0, 0.0, 0.0, 0.0, 0.0, 0.0, 0.0, 0.0, 0.0, 0.0, 0.0, 0.0, 0.0, 0.0, 0.0, 0.0, 0.0, 0.0, 0.0, 0.0, 0.0, 0.0, 0.0, 0.0, 0.0, 0.0, 0.0, 0.0, 0.0, 0.0, 0.0, 0.0, 0.0, 0.0, 0.0, 0.0, 0.0, 0.0, 0.0, 0.0, 0.0, 0.0, 0.0, 0.0, 0.0, 0.0, 0.0, 0.0, 0.0, 0.0, 0.0, 0.0, 0.0, 0.0, 0.0, 0.0, 0.0, 0.0, 0.0, 0.0, 0.0, 0.0, 0.0, 0.0, 0.0, 0.0, 0.0, 0.0, 0.0, 0.0, 0.0, 0.0, 0.0, 0.0, 0.0, 0.0, 0.0, 0.0, 0.0, 0.0, 0.0, 0.0, 0.0, 0.0, 0.0, 0.0, 0.0, 0.0, 0.0, 0.0, 0.0, 0.0, 0.0, 0.0, 0.0, 0.0, 0.0, 0.0, 0.0, 0.0, 0.0, 0.0, 0.0, 0.0, 0.0, 0.0, 0.0, 0.0, 0.0, 0.0, 0.0, 0.0, 0.0, 0.0, 0.0, 0.0, 0.0, 0.0, 0.0, 0.0, 0.0, 0.0, 0.0, 0.0, 0.0, 0.0, 0.0, 0.0, 0.0, 0.0, 0.0, 0.0, 0.0, 0.0, 0.0, 0.0, 0.0, 0.0, 0.0, 0.0, 0.0, 0.0, 0.0, 0.0, 0.0, 0.0, 0.0, 0.0, 0.0, 0.0, 0.0, 0.0, 0.0, 0.0, 0.0, 0.0, 0.0, 0.0, 0.0, 0.0, 0.0, 0.0, 0.0, 0.0, 0.0, 0.0, 0.0, 0.0, 0.0, 0.0, 0.0, 0.0, 0.0, 0.0, 0.0, 0.0, 0.0, 0.0, 0.0, 0.0, 0.0, 0.0, 0.0, 0.0, 0.0, 0.0, 0.0, 0.0, 0.0, 0.0, 0.0, 0.0, 0.0, 0.0, 0.0, 0.0, 0.0, 0.0, 0.0, 0.0, 0.0, 0.0, 0.0, 0.0, 0.0, 0.0, 0.0, 0.0, 0.0, 0.0, 0.0, 0.0, 0.0, 0.0, 0.0, 0.0, 0.0, 0.0, 0.0, 0.0, 0.0, 0.0, 0.0, 0.0, 0.0, 0.0, 0.0, 0.0, 0.0, 0.0, 0.0, 0.0, 0.0, 0.0, 0.0, 0.0, 0.0, 0.0, 0.0, 0.0, 0.0, 0.0, 0.0, 0.0, 0.0, 0.0, 0.0, 0.0, 0.0, 0.0, 0.0, 0.0, 0.0, 0.0, 0.0, 0.0, 0.0, 0.0, 0.0, 0.0, 0.0, 0.0, 0.0, 0.0, 0.0, 0.0, 0.0, 0.0, 0.0, 0.0, 0.0, 0.0, 0.0, 0.0, 0.0, 0.0, 0.0, 0.0, 0.0, 0.0, 0.0, 0.0, 0.0, 0.0, 0.0, 0.0, 0.0, 0.0, 0.0, 0.0, 0.0, 0.0, 0.0, 0.0, 0.0, 0.0, 0.0, 0.0, 0.0, 0.0, 0.0, 0.0, 0.0, 0.0, 0.0, 0.0, 0.0, 0.0, 0.0, 0.0, 0.0, 0.0, 0.0, 0.0, 0.0, 0.0, 0.0, 0.0, 0.0, 0.0, 0.0, 0.0, 0.0, 0.0, 0.0, 0.0, 0.0, 0.0, 0.0, 0.0, 0.0, 0.0, 0.0, 0.0, 0.0, 0.0, 0.0, 0.0, 0.0, 0.0, 0.0, 0.0, 0.0, 0.0, 0.0, 0.0, 0.0, 0.0, 0.0, 0.0, 0.0, 0.0, 0.0, 0.0, 0.0, 0.0, 0.0, 0.0, 0.0, 0.0, 0.0, 0.0, 0.0, 0.0, 0.0, 0.0, 0.0, 0.0, 0.0, 0.0, 0.0, 0.0, 0.0, 0.0, 0.0, 0.0, 0.0, 0.0, 0.0, 0.0, 0.0, 0.0, 0.0, 0.0, 0.0, 0.0, 0.0, 0.0, 0.0, 0.0, 0.0, 0.0, 0.0, 0.0, 0.0, 0.0, 0.0, 0.0, 0.0, 0.0, 0.0, 0.0, 0.0, 0.0, 0.0, 0.0, 0.0, 0.0, 0.0, 0.0, 0.0, 0.0, 0.0, 0.0, 0.0, 0.0, 0.0, 0.0, 0.0, 0.0, 0.0, 0.0, 0.0, 0.0, 0.0, 0.0, 0.0, 0.0, 0.0, 0.0, 0.0, 0.0, 0.0, 0.0, 0.0, 0.0, 0.0, 0.0, 0.0, 0.0, 0.0, 0.0, 0.0, 0.0, 0.0, 0.0, 0.0, 0.0, 0.0, 0.0, 0.0, 0.0, 0.0, 0.0, 0.0, 0.0, 0.0, 0.0, 0.0, 0.0, 0.0, 0.0, 0.0, 0.0, 0.0, 0.0, 0.0, 0.0, 0.0, 0.0, 0.0, 0.0, 0.0, 0.0, 0.0, 0.0, 0.0, 0.0, 0.0, 0.0, 0.0, 0.0, 0.0, 0.0, 0.0, 0.0, 0.0, 0.0, 0.0, 0.0, 0.0, 0.0, 0.0, 0.0, 0.0, 0.0, 0.0, 0.0, 0.0, 0.0, 0.0, 0.0, 0.0, 0.0, 0.0, 0.0, 0.0, 0.0, 0.0, 0.0, 0.0, 0.0, 0.0, 0.0, 0.0, 0.0, 0.0, 0.0, 0.0, 0.0, 0.0, 0.0, 0.0, 0.0, 0.0, 0.0, 0.0, 0.0, 0.0, 0.0, 0.0, 0.0, 0.0, 0.0, 0.0, 0.0, 0.0, 0.0, 0.0, 0.0, 0.0, 0.0, 0.0, 0.0, 0.0, 0.0, 0.0, 0.0, 0.0, 0.0, 0.0, 0.0, 0.0, 0.0, 0.0, 0.0, 0.0, 0.0, 0.0, 0.0, 0.0, 0.0, 0.0, 0.0, 0.0, 0.0, 0.0, 0.0, 0.0, 0.0, 0.0, 0.0, 0.0, 0.0, 0.0, 0.0, 0.0, 0.0, 0.0, 0.0, 0.0, 0.0, 0.0, 0.0, 0.0, 0.0, 0.0, 0.0, 0.0, 0.0, 0.0, 0.0, 0.0, 0.0, 0.0, 0.0, 0.0, 0.0, 0.0, 0.0, 0.0, 0.0, 0.0, 0.0, 0.0, 0.0, 0.0, 0.0, 0.0, 0.0, 0.0, 0.0, 0.0, 0.0, 0.0, 0.0, 0.0, 0.0, 0.0, 0.0, 0.0, 0.0, 0.0, 0.0, 0.0, 0.0, 0.0, 0.0, 0.0, 0.0, 0.0, 0.0, 0.0, 0.0, 0.0, 0.0, 0.0, 0.0, 0.0, 0.0, 0.0, 0.0, 0.0, 0.0, 0.0, 0.0, 0.0, 0.0, 0.0, 0.0, 0.0, 0.0, 0.0, 0.0, 0.0, 0.0, 0.0, 0.0, 0.0, 0.0, 0.0, 0.0, 0.0, 0.0, 0.0, 0.0, 0.0, 0.0, 0.0, 0.0, 0.0, 0.0, 0.0, 0.0, 0.0, 0.0, 0.0, 0.0, 0.0, 0.0, 0.0, 0.0, 0.0, 0.0, 0.0, 0.0, 0.0, 0.0, 0.0, 0.0, 0.0, 0.0, 0.0, 0.0, 0.0, 0.0, 0.0, 0.0, 0.0, 0.0, 0.0, 0.0, 0.0, 0.0, 0.0, 0.0, 0.0, 0.0, 0.0, 0.0, 0.0, 0.0, 0.0, 0.0, 0.0, 0.0, 0.0, 0.0, 0.0, 0.0, 0.0, 0.0, 0.0, 0.0, 0.0, 0.0, 0.0, 0.0, 0.0, 0.0, 0.0, 0.0, 0.0, 0.0, 0.0, 0.0, 0.0, 0.0, 0.0, 0.0, 0.0, 0.0, 0.0, 0.0, 0.0, 0.0, 0.0, 0.0, 0.0, 0.0, 0.0, 0.0, 0.0, 0.0, 0.0, 0.0, 0.0, 0.0, 0.0, 0.0, 0.0, 0.0, 0.0, 0.0, 0.0, 0.0, 0.0, 0.0, 0.0, 0.0, 0.0, 0.0, 0.0, 0.0, 0.0, 0.0, 0.0, 0.0, 0.0, 0.0, 0.0, 0.0, 0.0, 0.0, 0.0, 0.0, 0.0, 0.0, 0.0, 0.0, 0.0, 0.0, 0.0, 0.0, 0.0, 0.0, 0.0, 0.0, 0.0, 0.0, 0.0, 0.0, 0.0, 0.0, 0.0, 0.0, 0.0, 0.0, 0.0, 0.0, 0.0, 0.0, 0.0, 0.0, 0.0, 0.0, 0.0, 0.0, 0.0, 0.0, 0.0, 0.0, 0.0, 0.0, 0.0, 0.0, 0.0, 0.0, 0.0, 0.0, 0.0, 0.0, 0.0, 0.0, 0.0, 0.0, 0.0, 0.0, 0.0, 0.0, 0.0, 0.0, 0.0, 0.0, 0.0, 0.0, 0.0, 0.0, 0.0, 0.0, 0.0, 0.0, 0.0, 0.0, 0.0, 0.0, 0.0, 0.0, 0.0, 0.0, 0.0, 0.0, 0.0, 0.0, 0.0, 0.0, 0.0, 0.0, 0.0, 0.0, 0.0, 0.0, 0.0, 0.0, 0.0, 0.0, 0.0, 0.0, 0.0, 0.0, 0.0, 0.0, 0.0, 0.0, 0.0, 0.0, 0.0, 0.0, 0.0, 0.0, 0.0, 0.0, 0.0, 0.0, 0.0, 0.0, 0.0, 0.0, 0.0, 0.0, 0.0, 0.0, 0.0, 0.0, 0.0, 0.0, 0.0, 0.0, 0.0, 0.0, 0.0, 0.0, 0.0, 0.0, 0.0, 0.0, 0.0, 0.0, 0.0, 0.0, 0.0, 0.0, 0.0, 0.0, 0.0, 0.0, 0.0, 0.0, 0.0, 0.0, 0.0, 0.0, 0.0, 0.0, 0.0, 0.0, 0.0, 0.0, 0.0, 0.0, 0.0, 0.0, 0.0, 0.0, 0.0, 0.0, 0.0, 0.0, 0.0, 0.0, 0.0, 0.0, 0.0, 0.0, 0.0, 0.0, 0.0, 0.0, 0.0, 0.0, 0.0, 0.0, 0.0, 0.0, 0.0, 0.0, 0.0, 0.0, 0.0, 0.0, 0.0, 0.0, 0.0, 0.0, 0.0, 0.0, 0.0, 0.0, 0.0, 0.0, 0.0, 0.0, 0.0, 0.0, 0.0, 0.0, 0.0, 0.0, 0.0, 0.0, 0.0, 0.0, 0.0, 0.0, 0.0, 0.0, 0.0, 0.0, 0.0, 0.0, 0.0, 0.0, 0.0, 0.0, 0.0, 0.0, 0.0, 0.0, 0.0, 0.0, 0.0, 0.0, 0.0, 0.0, 0.0, 0.0, 0.0, 0.0, 0.0, 0.0, 0.0, 0.0, 0.0, 0.0, 0.0, 0.0, 0.0, 0.0, 0.0, 0.0, 0.0, 0.0, 0.0, 0.0, 0.0, 0.0, 0.0, 0.0, 0.0, 0.0, 0.0, 0.0, 0.0, 0.0, 0.0, 0.0, 0.0, 0.0, 0.0, 0.0, 0.0, 0.0, 0.0, 0.0, 0.0, 0.0, 0.0, 0.0, 0.0, 0.0, 0.0, 0.0, 0.0, 0.0, 0.0, 0.0, 0.0, 0.0, 0.0, 0.0, 0.0, 0.0, 0.0, 0.0, 0.0, 0.0, 0.0, 0.0, 0.0, 0.0, 0.0, 0.0, 0.0, 0.0, 0.0, 0.0, 0.0, 0.0, 0.0, 0.0, 0.0, 0.0, 0.0, 0.0, 0.0, 0.0, 0.0, 0.0, 0.0, 0.0, 0.0, 0.0, 0.0, 0.0, 0.0, 0.0, 0.0, 0.0, 0.0, 0.0, 0.0, 0.0, 0.0, 0.0, 0.0, 0.0, 0.0, 0.0, 0.0, 0.0, 0.0, 0.0, 0.0, 0.0, 0.0, 0.0, 0.0, 0.0, 0.0, 0.0, 0.0, 0.0, 0.0, 0.0, 0.0, 0.0, 0.0, 0.0, 0.0, 0.0, 0.0, 0.0, 0.0, 0.0, 0.0, 0.0, 0.0, 0.0, 0.0, 0.0, 0.0, 0.0, 0.0, 0.0, 0.0, 0.0, 0.0, 0.0, 0.0, 0.0, 0.0, 0.0, 0.0, 0.0, 0.0, 0.0, 0.0, 0.0, 0.0, 0.0, 0.0, 0.0, 0.0, 0.0, 0.0, 0.0, 0.0, 0.0, 0.0, 0.0, 0.0, 0.0, 0.0, 0.0, 0.0, 0.0, 0.0, 0.0, 0.0, 0.0, 0.0, 0.0, 0.0, 0.0, 0.0, 0.0, 0.0, 0.0, 0.0, 0.0, 0.0, 0.0, 0.0, 0.0, 0.0, 0.0, 0.0, 0.0, 0.0, 0.0, 0.0, 0.0, 0.0, 0.0, 0.0, 0.0, 0.0, 0.0, 0.0, 0.0, 0.0, 0.0, 0.0, 0.0, 0.0, 0.0, 0.0, 0.0, 0.0, 0.0, 0.0, 0.0, 0.0, 0.0, 0.0, 0.0, 0.0, 0.0, 0.0, 0.0, 0.0, 0.0, 0.0, 0.0, 0.0, 0.0, 0.0, 0.0, 0.0, 0.0, 0.0, 0.0, 0.0, 0.0, 0.0, 0.0, 0.0, 0.0, 0.0, 0.0, 0.0, 0.0, 0.0, 0.0, 0.0, 0.0, 0.0, 0.0, 0.0, 0.0, 0.0, 0.0, 0.0, 0.0, 0.0, 0.0, 0.0, 0.0, 0.0, 0.0, 0.0, 0.0, 0.0, 0.0, 0.0, 0.0, 0.0, 0.0, 0.0, 0.0, 0.0, 0.0, 0.0, 0.0, 0.0, 0.0, 0.0, 0.0, 0.0, 0.0, 0.0, 0.0, 0.0, 0.0, 0.0, 0.0, 0.0, 0.0, 0.0, 0.0, 0.0, 0.0, 0.0, 0.0, 0.0, 0.0, 0.0, 0.0, 0.0, 0.0, 0.0, 0.0, 0.0, 0.0, 0.0, 0.0, 0.0, 0.0, 0.0, 0.0, 0.0, 0.0, 0.0, 0.0, 0.0, 0.0, 0.0, 0.0, 0.0, 0.0, 0.0, 0.0, 0.0, 0.0, 0.0, 0.0, 0.0, 0.0, 0.0, 0.0, 0.0, 0.0, 0.0, 0.0, 0.0, 0.0, 0.0, 0.0, 0.0, 0.0, 0.0, 0.0, 0.0, 0.0, 0.0, 0.0, 0.0, 0.0, 0.0, 0.0, 0.0, 0.0, 0.0, 0.0, 0.0, 0.0, 0.0, 0.0, 0.0, 0.0, 0.0, 0.0, 0.0, 0.0, 0.0, 0.0, 0.0, 0.0, 0.0, 0.0, 0.0, 0.0, 0.0, 0.0, 0.0, 0.0, 0.0, 0.0, 0.0, 0.0, 0.0, 0.0, 0.0, 0.0, 0.0, 0.0, 0.0, 0.0, 0.0, 0.0, 0.0, 0.0, 0.0, 0.0, 0.0, 0.0, 0.0, 0.0, 0.0, 0.0, 0.0, 0.0, 0.0, 0.0, 0.0, 0.0, 0.0, 0.0, 0.0, 0.0, 0.0, 0.0, 0.0, 0.0, 0.0, 0.0, 0.0, 0.0, 0.0, 0.0, 0.0, 0.0, 0.0, 0.0, 0.0, 0.0, 0.0, 0.0, 0.0, 0.0, 0.0, 0.0, 0.0, 0.0, 0.0, 0.0, 0.0, 0.0, 0.0, 0.0, 0.0, 0.0, 0.0, 0.0, 0.0, 0.0, 0.0, 0.0, 0.0, 0.0, 0.0, 0.0, 0.0, 0.0, 0.0, 0.0, 0.0, 0.0, 0.0, 0.0, 0.0, 0.0, 0.0, 0.0, 0.0, 0.0, 0.0, 0.0, 0.0, 0.0, 0.0, 0.0, 0.0, 0.0, 0.0, 0.0, 0.0, 0.0, 0.0, 0.0, 0.0, 0.0, 0.0, 0.0, 0.0, 0.0, 0.0, 0.0, 0.0, 0.0, 0.0, 0.0, 0.0, 0.0, 0.0, 0.0, 0.0, 0.0, 0.0, 0.0, 0.0, 0.0, 0.0, 0.0, 0.0, 0.0, 0.0, 0.0, 0.0, 0.0, 0.0, 0.0, 0.0, 0.0, 0.0, 0.0, 0.0, 0.0, 0.0, 0.0, 0.0, 0.0, 0.0, 0.0, 0.0, 0.0, 0.0, 0.0, 0.0, 0.0, 0.0, 0.0, 0.0, 0.0, 0.0, 0.0, 0.0, 0.0, 0.0, 0.0, 0.0, 0.0, 0.0, 0.0, 0.0, 0.0, 0.0, 0.0, 0.0, 0.0, 0.0, 0.0, 0.0, 0.0, 0.0, 0.0, 0.0, 0.0, 0.0, 0.0, 0.0, 0.0, 0.0, 0.0, 0.0, 0.0, 0.0, 0.0, 0.0, 0.0, 0.0, 0.0, 0.0, 0.0, 0.0, 0.0, 0.0, 0.0, 0.0, 0.0, 0.0, 0.0, 0.0, 0.0, 0.0, 0.0, 0.0, 0.0, 0.0, 0.0, 0.0, 0.0, 0.0, 0.0, 0.0, 0.0, 0.0, 0.0, 0.0, 0.0, 0.0, 0.0, 0.0, 0.0, 0.0, 0.0, 0.0, 0.0, 0.0, 0.0, 0.0, 0.0, 0.0, 0.0, 0.0, 0.0, 0.0, 0.0, 0.0, 0.0, 0.0, 0.0, 0.0, 0.0, 0.0, 0.0, 0.0, 0.0, 0.0, 0.0, 0.0, 0.0, 0.0, 0.0, 0.0, 0.0, 0.0, 0.0, 0.0, 0.0, 0.0, 0.0, 0.0, 0.0, 0.0, 0.0, 0.0, 0.0, 0.0, 0.0, 0.0, 0.0, 0.0, 0.0, 0.0, 0.0, 0.0, 0.0, 0.0, 0.0, 0.0, 0.0, 0.0, 0.0, 0.0, 0.0, 0.0, 0.0, 0.0, 0.0, 0.0, 0.0, 0.0, 0.0, 0.0, 0.0, 0.0, 0.0, 0.0, 0.0, 0.0, 0.0, 0.0, 0.0, 0.0, 0.0, 0.0, 0.0, 0.0, 0.0, 0.0, 0.0, 0.0, 0.0, 0.0, 0.0, 0.0, 0.0, 0.0, 0.0, 0.0, 0.0, 0.0, 0.0, 0.0, 0.0, 0.0, 0.0, 0.0, 0.0, 0.0, 0.0, 0.0, 0.0, 0.0, 0.0, 0.0, 0.0, 0.0, 0.0, 0.0, 0.0, 0.0, 0.0, 0.0, 0.0, 0.0, 0.0, 0.0, 0.0, 0.0, 0.0, 0.0, 0.0, 0.0, 0.0, 0.0, 0.0, 0.0, 0.0, 0.0, 0.0, 0.0, 0.0, 0.0, 0.0, 0.0, 0.0, 0.0, 0.0, 0.0, 0.0, 0.0, 0.0, 0.0, 0.0, 0.0, 0.0, 0.0, 0.0, 0.0, 0.0, 0.0, 0.0, 0.0, 0.0, 0.0, 0.0, 0.0, 0.0, 0.0, 0.0, 0.0, 0.0, 0.0, 0.0, 0.0, 0.0, 0.0, 0.0, 0.0, 0.0, 0.0, 0.0, 0.0, 0.0, 0.0, 0.0, 0.0, 0.0, 0.0, 0.0, 0.0, 0.0, 0.0, 0.0, 0.0, 0.0, 0.0, 0.0, 0.0, 0.0, 0.0, 0.0, 0.0, 0.0, 0.0, 0.0, 0.0, 0.0, 0.0, 0.0, 0.0, 0.0, 0.0, 0.0, 0.0, 0.0, 0.0, 0.0, 0.0, 0.0, 0.0, 0.0, 0.0, 0.0, 0.0, 0.0, 0.0, 0.0, 0.0, 0.0, 0.0, 0.0, 0.0, 0.0, 0.0, 0.0, 0.0, 0.0, 0.0, 0.0, 0.0, 0.0, 0.0, 0.0, 0.0, 0.0, 0.0, 0.0, 0.0, 0.0, 0.0, 0.0, 0.0, 0.0, 0.0, 0.0, 0.0, 0.0, 0.0, 0.0, 0.0, 0.0, 0.0, 0.0, 0.0, 0.0, 0.0, 0.0, 0.0, 0.0, 0.0, 0.0, 0.0, 0.0, 0.0, 0.0, 0.0, 0.0, 0.0, 0.0, 0.0, 0.0, 0.0, 0.0, 0.0, 0.0, 0.0, 0.0, 0.0, 0.0, 0.0, 0.0, 0.0, 0.0, 0.0, 0.0, 0.0, 0.0, 0.0, 0.0, 0.0, 0.0, 0.0, 0.0, 0.0, 0.0, 0.0, 0.0, 0.0, 0.0, 0.0, 0.0, 0.0, 0.0, 0.0, 0.0, 0.0, 0.0, 0.0, 0.0, 0.0, 0.0, 0.0, 0.0, 0.0, 0.0, 0.0, 0.0, 0.0, 0.0, 0.0, 0.0, 0.0, 0.0, 0.0, 0.0, 0.0, 0.0, 0.0, 0.0, 0.0, 0.0, 0.0, 0.0, 0.0, 0.0, 0.0, 0.0, 0.0, 0.0, 0.0, 0.0, 0.0, 0.0, 0.0, 0.0, 0.0, 0.0, 0.0, 0.0, 0.0, 0.0, 0.0, 0.0, 0.0, 0.0, 0.0, 0.0, 0.0, 0.0, 0.0, 0.0, 0.0, 0.0, 0.0, 0.0, 0.0, 0.0, 0.0, 0.0, 0.0, 0.0, 0.0, 0.0, 0.0, 0.0, 0.0, 0.0, 0.0, 0.0, 0.0, 0.0, 0.0, 0.0, 0.0, 0.0, 0.0, 0.0, 0.0, 0.0, 0.0, 0.0, 0.0, 0.0, 0.0, 0.0, 0.0, 0.0, 0.0, 0.0, 0.0, 0.0, 0.0, 0.0, 0.0, 0.0, 0.0, 0.0, 0.0, 0.0, 0.0, 0.0, 0.0, 0.0, 0.0, 0.0, 0.0, 0.0, 0.0, 0.0, 0.0, 0.0, 0.0, 0.0, 0.0, 0.0, 0.0, 0.0, 0.0, 0.0, 0.0, 0.0, 0.0, 0.0, 0.0, 0.0, 0.0, 0.0, 0.0, 0.0, 0.0, 0.0, 0.0, 0.0, 0.0, 0.0, 0.0, 0.0, 0.0, 0.0, 0.0, 0.0, 0.0, 0.0, 0.0, 0.0, 0.0, 0.0, 0.0, 0.0, 0.0, 0.0, 0.0, 0.0, 0.0, 0.0, 0.0, 0.0, 0.0, 0.0, 0.0, 0.0, 0.0, 0.0, 0.0, 0.0, 0.0, 0.0, 0.0, 0.0, 0.0, 0.0, 0.0, 0.0, 0.0, 0.0, 0.0, 0.0, 0.0, 0.0, 0.0, 0.0, 0.0, 0.0, 0.0, 0.0, 0.0, 0.0, 0.0, 0.0, 0.0, 0.0, 0.0, 0.0, 0.0, 0.0, 0.0, 0.0, 0.0, 0.0, 0.0, 0.0, 0.0, 0.0, 0.0, 0.0, 0.0, 0.0, 0.0, 0.0, 0.0, 0.0, 0.0, 0.0, 0.0, 0.0, 0.0, 0.0, 0.0, 0.0, 0.0, 0.0, 0.0, 0.0, 0.0, 0.0, 0.0, 0.0, 0.0, 0.0, 0.0, 0.0, 0.0, 0.0, 0.0, 0.0, 0.0, 0.0, 0.0, 0.0, 0.0, 0.0, 0.0, 0.0, 0.0, 0.0, 0.0, 0.0, 0.0, 0.0, 0.0, 0.0, 0.0, 0.0, 0.0, 0.0, 0.0, 0.0, 0.0, 0.0, 0.0, 0.0, 0.0, 0.0, 0.0, 0.0, 0.0, 0.0, 0.0, 0.0, 0.0, 0.0, 0.0, 0.0, 0.0, 0.0, 0.0, 0.0, 0.0, 0.0, 0.0, 0.0, 0.0, 0.0, 0.0, 0.0, 0.0, 0.0, 0.0, 0.0, 0.0, 0.0, 0.0, 0.0, 0.0, 0.0, 0.0, 0.0, 0.0, 0.0, 0.0, 0.0, 0.0, 0.0, 0.0, 0.0, 0.0, 0.0, 0.0, 0.0, 0.0, 0.0, 0.0, 0.0, 0.0, 0.0, 0.0, 0.0, 0.0, 0.0, 0.0, 0.0, 0.0, 0.0, 0.0, 0.0, 0.0, 0.0, 0.0, 0.0, 0.0, 0.0, 0.0, 0.0, 0.0, 0.0, 0.0, 0.0, 0.0, 0.0, 0.0, 0.0, 0.0, 0.0, 0.0, 0.0, 0.0, 0.0, 0.0, 0.0, 0.0, 0.0, 0.0, 0.0, 0.0, 0.0, 0.0, 0.0, 0.0, 0.0, 0.0, 0.0, 0.0, 0.0, 0.0, 0.0, 0.0, 0.0, 0.0, 0.0, 0.0, 0.0, 0.0, 0.0, 0.0, 0.0, 0.0, 0.0, 0.0, 0.0, 0.0, 0.0, 0.0, 0.0, 0.0, 0.0, 0.0, 0.0, 0.0, 0.0, 0.0, 0.0, 0.0, 0.0, 0.0, 0.0, 0.0, 0.0, 0.0, 0.0, 0.0, 0.0, 0.0, 0.0, 0.0, 0.0, 0.0, 0.0, 0.0, 0.0, 0.0, 0.0, 0.0, 0.0, 0.0, 0.0, 0.0, 0.0, 0.0, 0.0, 0.0, 0.0, 0.0, 0.0, 0.0, 0.0, 0.0, 0.0, 0.0, 0.0, 0.0, 0.0, 0.0, 0.0, 0.0, 0.0, 0.0, 0.0, 0.0, 0.0, 0.0, 0.0, 0.0, 0.0, 0.0, 0.0, 0.0, 0.0, 0.0, 0.0, 0.0, 0.0, 0.0, 0.0, 0.0, 0.0, 0.0, 0.0, 0.0, 0.0, 0.0, 0.0, 0.0, 0.0, 0.0, 0.0, 0.0, 0.0, 0.0, 0.0, 0.0, 0.0, 0.0, 0.0, 0.0, 0.0, 0.0, 0.0, 0.0, 0.0, 0.0, 0.0, 0.0, 0.0, 0.0, 0.0, 0.0, 0.0, 0.0, 0.0, 0.0, 0.0, 0.0, 0.0, 0.0, 0.0, 0.0, 0.0, 0.0, 0.0, 0.0, 0.0, 0.0, 0.0, 0.0, 0.0, 0.0, 0.0, 0.0, 0.0, 0.0, 0.0, 0.0, 0.0, 0.0, 0.0, 0.0, 0.0, 0.0, 0.0, 0.0, 0.0, 0.0, 0.0, 0.0, 0.0, 0.0, 0.0, 0.0, 0.0, 0.0, 0.0, 0.0, 0.0, 0.0, 0.0, 0.0, 0.0, 0.0, 0.0, 0.0, 0.0, 0.0, 0.0, 0.0, 0.0, 0.0, 0.0, 0.0, 0.0, 0.0, 0.0, 0.0, 0.0, 0.0, 0.0, 0.0, 0.0, 0.0, 0.0, 0.0, 0.0, 0.0, 0.0, 0.0, 0.0, 0.0, 0.0, 0.0, 0.0, 0.0, 0.0, 0.0, 0.0, 0.0, 0.0, 0.0, 0.0, 0.0, 0.0, 0.0, 0.0, 0.0, 0.0, 0.0, 0.0, 0.0, 0.0, 0.0, 0.0, 0.0, 0.0, 0.0, 0.0, 0.0, 0.0, 0.0, 0.0, 0.0, 0.0, 0.0, 0.0, 0.0, 0.0, 0.0, 0.0, 0.0, 0.0, 0.0, 0.0, 0.0, 0.0, 0.0, 0.0, 0.0, 0.0, 0.0, 0.0, 0.0, 0.0, 0.0, 0.0, 0.0, 0.0, 0.0, 0.0, 0.0, 0.0, 0.0, 0.0, 0.0, 0.0, 0.0, 0.0, 0.0, 0.0, 0.0, 0.0, 0.0, 0.0, 0.0, 0.0, 0.0, 0.0, 0.0, 0.0, 0.0, 0.0, 0.0, 0.0, 0.0, 0.0, 0.0, 0.0, 0.0, 0.0, 0.0, 0.0, 0.0, 0.0, 0.0, 0.0, 0.0, 0.0, 0.0, 0.0, 0.0, 0.0, 0.0, 0.0, 0.0, 0.0, 0.0, 0.0, 0.0, 0.0, 0.0, 0.0, 0.0, 0.0, 0.0, 0.0, 0.0, 0.0, 0.0, 0.0, 0.0, 0.0, 0.0, 0.0, 0.0, 0.0, 0.0, 0.0, 0.0, 0.0, 0.0, 0.0, 0.0, 0.0, 0.0, 0.0, 0.0, 0.0, 0.0, 0.0, 0.0, 0.0, 0.0, 0.0, 0.0, 0.0, 0.0, 0.0, 0.0, 0.0, 0.0, 0.0, 0.0, 0.0, 0.0, 0.0, 0.0, 0.0, 0.0, 0.0, 0.0, 0.0, 0.0, 0.0, 0.0, 0.0, 0.0, 0.0, 0.0, 0.0, 0.0, 0.0, 0.0, 0.0, 0.0, 0.0, 0.0, 0.0, 0.0, 0.0, 0.0, 0.0, 0.0, 0.0, 0.0, 0.0, 0.0, 0.0, 0.0, 0.0, 0.0, 0.0, 0.0, 0.0, 0.0, 0.0, 0.0, 0.0, 0.0, 0.0, 0.0, 0.0, 0.0, 0.0, 0.0, 0.0, 0.0, 0.0, 0.0, 0.0, 0.0, 0.0, 0.0, 0.0, 0.0, 0.0, 0.0, 0.0, 0.0, 0.0, 0.0, 0.0, 0.0, 0.0, 0.0, 0.0, 0.0, 0.0, 0.0, 0.0, 0.0, 0.0, 0.0, 0.0, 0.0, 0.0, 0.0, 0.0, 0.0, 0.0, 0.0, 0.0, 0.0, 0.0, 0.0, 0.0, 0.0, 0.0, 0.0, 0.0, 0.0, 0.0, 0.0, 0.0, 0.0, 0.0, 0.0, 0.0, 0.0, 0.0, 0.0, 0.0, 0.0, 0.0, 0.0, 0.0, 0.0, 0.0, 0.0, 0.0, 0.0, 0.0, 0.0, 0.0, 0.0, 0.0, 0.0, 0.0, 0.0, 0.0, 0.0, 0.0, 0.0, 0.0, 0.0, 0.0, 0.0, 0.0, 0.0, 0.0, 0.0, 0.0, 0.0, 0.0, 0.0, 0.0, 0.0, 0.0, 0.0, 0.0, 0.0, 0.0, 0.0, 0.0, 0.0, 0.0, 0.0, 0.0, 0.0, 0.0, 0.0, 0.0, 0.0, 0.0, 0.0, 0.0, 0.0, 0.0, 0.0, 0.0, 0.0, 0.0, 0.0, 0.0, 0.0, 0.0, 0.0, 0.0, 0.0, 0.0, 0.0, 0.0, 0.0, 0.0, 0.0, 0.0, 0.0, 0.0, 0.0, 0.0, 0.0, 0.0, 0.0, 0.0, 0.0, 0.0, 0.0, 0.0, 0.0, 0.0, 0.0, 0.0, 0.0, 0.0, 0.0, 0.0, 0.0, 0.0, 0.0, 0.0, 0.0, 0.0, 0.0, 0.0, 0.0, 0.0, 0.0, 0.0, 0.0, 0.0, 0.0, 0.0, 0.0, 0.0, 0.0, 0.0, 0.0, 0.0, 0.0, 0.0, 0.0, 0.0, 0.0, 0.0, 0.0, 0.0, 0.0, 0.0, 0.0, 0.0, 0.0, 0.0, 0.0, 0.0, 0.0, 0.0, 0.0, 0.0, 0.0, 0.0, 0.0, 0.0, 0.0, 0.0, 0.0, 0.0, 0.0, 0.0, 0.0, 0.0, 0.0, 0.0, 0.0, 0.0, 0.0, 0.0, 0.0, 0.0, 0.0, 0.0, 0.0, 0.0, 0.0, 0.0, 0.0, 0.0, 0.0, 0.0, 0.0, 0.0, 0.0, 0.0, 0.0, 0.0, 0.0, 0.0, 0.0, 0.0, 0.0, 0.0, 0.0, 0.0, 0.0, 0.0, 0.0, 0.0, 0.0, 0.0, 0.0, 0.0, 0.0, 0.0, 0.0, 0.0, 0.0, 0.0, 0.0, 0.0, 0.0, 0.0, 0.0, 0.0, 0.0, 0.0, 0.0, 0.0, 0.0, 0.0, 0.0, 0.0, 0.0, 0.0, 0.0, 0.0, 0.0, 0.0, 0.0, 0.0, 0.0, 0.0, 0.0, 0.0, 0.0, 0.0, 0.0, 0.0, 0.0, 0.0, 0.0, 0.0, 0.0, 0.0, 0.0, 0.0, 0.0, 0.0, 0.0, 0.0, 0.0, 0.0, 0.0, 0.0, 0.0, 0.0, 0.0, 0.0, 0.0, 0.0, 0.0, 0.0, 0.0, 0.0, 0.0, 0.0, 0.0, 0.0, 0.0, 0.0, 0.0, 0.0, 0.0, 0.0, 0.0, 0.0, 0.0, 0.0, 0.0, 0.0, 0.0, 0.0, 0.0, 0.0, 0.0, 0.0, 0.0, 0.0, 0.0, 0.0, 0.0, 0.0, 0.0, 0.0, 0.0, 0.0, 0.0, 0.0, 0.0, 0.0, 0.0, 0.0, 0.0, 0.0, 0.0, 0.0, 0.0, 0.0, 0.0, 0.0, 0.0, 0.0, 0.0, 0.0, 0.0, 0.0, 0.0, 0.0, 0.0, 0.0, 0.0, 0.0, 0.0, 0.0, 0.0, 0.0, 0.0, 0.0, 0.0, 0.0, 0.0, 0.0, 0.0, 0.0, 0.0, 0.0, 0.0, 0.0, 0.0, 0.0, 0.0, 0.0, 0.0, 0.0, 0.0, 0.0, 0.0, 0.0, 0.0, 0.0, 0.0, 0.0, 0.0, 0.0, 0.0, 0.0, 0.0, 0.0, 0.0, 0.0, 0.0, 0.0, 0.0, 0.0, 0.0, 0.0, 0.0, 0.0, 0.0, 0.0, 0.0, 0.0, 0.0, 0.0, 0.0, 0.0, 0.0, 0.0, 0.0, 0.0, 0.0, 0.0, 0.0, 0.0, 0.0, 0.0, 0.0, 0.0, 0.0, 0.0, 0.0, 0.0, 0.0, 0.0, 0.0, 0.0, 0.0, 0.0, 0.0, 0.0, 0.0, 0.0, 0.0, 0.0, 0.0, 0.0, 0.0, 0.0, 0.0, 0.0, 0.0, 0.0, 0.0, 0.0, 0.0, 0.0, 0.0, 0.0, 0.0, 0.0, 0.0, 0.0, 0.0, 0.0, 0.0, 0.0, 0.0, 0.0, 0.0, 0.0, 0.0, 0.0, 0.0, 0.0, 0.0, 0.0, 0.0, 0.0, 0.0, 0.0, 0.0, 0.0, 0.0, 0.0, 0.0, 0.0, 0.0, 0.0, 0.0, 0.0, 0.0, 0.0, 0.0, 0.0, 0.0, 0.0, 0.0, 0.0, 0.0, 0.0, 0.0, 0.0, 0.0, 0.0, 0.0, 0.0, 0.0, 0.0, 0.0, 0.0, 0.0, 0.0, 0.0, 0.0, 0.0, 0.0, 0.0, 0.0, 0.0, 0.0, 0.0, 0.0, 0.0, 0.0, 0.0, 0.0, 0.0, 0.0, 0.0, 0.0, 0.0, 0.0, 0.0, 0.0, 0.0, 0.0, 0.0, 0.0, 0.0, 0.0, 0.0, 0.0, 0.0, 0.0, 0.0, 0.0, 0.0, 0.0, 0.0, 0.0, 0.0, 0.0, 0.0, 0.0, 0.0, 0.0, 0.0, 0.0, 0.0, 0.0, 0.0, 0.0, 0.0, 0.0, 0.0, 0.0, 0.0, 0.0, 0.0, 0.0, 0.0, 0.0, 0.0, 0.0, 0.0, 0.0, 0.0, 0.0, 0.0, 0.0, 0.0, 0.0, 0.0, 0.0, 0.0, 0.0, 0.0, 0.0, 0.0, 0.0, 0.0, 0.0, 0.0, 0.0, 0.0, 0.0, 0.0, 0.0, 0.0, 0.0, 0.0, 0.0, 0.0, 0.0, 0.0, 0.0, 0.0, 0.0, 0.0, 0.0, 0.0, 0.0, 0.0, 0.0, 0.0, 0.0, 0.0, 0.0, 0.0, 0.0, 0.0, 0.0, 0.0, 0.0, 0.0, 0.0, 0.0, 0.0, 0.0, 0.0, 0.0, 0.0, 0.0, 0.0, 0.0, 0.0, 0.0, 0.0, 0.0, 0.0, 0.0, 0.0, 0.0, 0.0, 0.0, 0.0, 0.0, 0.0, 0.0, 0.0, 0.0, 0.0, 0.0, 0.0, 0.0, 0.0, 0.0, 0.0, 0.0, 0.0, 0.0, 0.0, 0.0, 0.0, 0.0, 0.0, 0.0, 0.0, 0.0, 0.0, 0.0, 0.0, 0.0, 0.0, 0.0, 0.0, 0.0, 0.0, 0.0, 0.0, 0.0, 0.0, 0.0, 0.0, 0.0, 0.0, 0.0, 0.0, 0.0, 0.0, 0.0, 0.0, 0.0, 0.0, 0.0, 0.0, 0.0, 0.0, 0.0, 0.0, 0.0, 0.0, 0.0, 0.0, 0.0, 0.0, 0.0, 0.0, 0.0, 0.0, 0.0, 0.0, 0.0, 0.0, 0.0, 0.0, 0.0, 0.0, 0.0, 0.0, 0.0, 0.0, 0.0, 0.0, 0.0, 0.0, 0.0, 0.0, 0.0, 0.0, 0.0, 0.0, 0.0, 0.0, 0.0, 0.0, 0.0, 0.0, 0.0, 0.0, 0.0, 0.0, 0.0, 0.0, 0.0, 0.0, 0.0, 0.0, 0.0, 0.0, 0.0, 0.0, 0.0, 0.0, 0.0, 0.0, 0.0, 0.0, 0.0, 0.0, 0.0, 0.0, 0.0, 0.0, 0.0, 0.0, 0.0, 0.0, 0.0, 0.0, 0.0, 0.0, 0.0, 0.0, 0.0, 0.0, 0.0, 0.0, 0.0, 0.0, 0.0, 0.0, 0.0, 0.0, 0.0, 0.0, 0.0, 0.0, 0.0, 0.0, 0.0, 0.0, 0.0, 0.0, 0.0, 0.0, 0.0, 0.0, 0.0, 0.0, 0.0, 0.0, 0.0, 0.0, 0.0, 0.0, 0.0, 0.0, 0.0, 0.0, 0.0, 0.0, 0.0, 0.0, 0.0, 0.0, 0.0, 0.0, 0.0, 0.0, 0.0, 0.0, 0.0, 0.0, 0.0, 0.0, 0.0, 0.0, 0.0, 0.0, 0.0, 0.0, 0.0, 0.0, 0.0, 0.0, 0.0, 0.0, 0.0, 0.0, 0.0, 0.0, 0.0, 0.0, 0.0, 0.0, 0.0, 0.0, 0.0, 0.0, 0.0, 0.0, 0.0, 0.0, 0.0, 0.0, 0.0, 0.0, 0.0, 0.0, 0.0, 0.0, 0.0, 0.0, 0.0, 0.0, 0.0, 0.0, 0.0, 0.0, 0.0, 0.0, 0.0, 0.0, 0.0, 0.0, 0.0, 0.0, 0.0, 0.0, 0.0, 0.0, 0.0, 0.0, 0.0, 0.0, 0.0, 0.0, 0.0, 0.0, 0.0, 0.0, 0.0, 0.0, 0.0, 0.0, 0.0, 0.0, 0.0, 0.0, 0.0, 0.0, 0.0, 0.0, 0.0, 0.0, 0.0, 0.0, 0.0, 0.0, 0.0, 0.0, 0.0, 0.0, 0.0, 0.0, 0.0, 0.0, 0.0, 0.0, 0.0, 0.0, 0.0, 0.0, 0.0, 0.0, 0.0, 0.0, 0.0, 0.0, 0.0, 0.0, 0.0, 0.0, 0.0, 0.0, 0.0, 0.0, 0.0, 0.0, 0.0, 0.0, 0.0, 0.0, 0.0, 0.0, 0.0, 0.0, 0.0, 0.0, 0.0, 0.0, 0.0, 0.0, 0.0, 0.0, 0.0, 0.0, 0.0, 0.0, 0.0, 0.0, 0.0, 0.0, 0.0, 0.0, 0.0, 0.0, 0.0, 0.0, 0.0, 0.0, 0.0, 0.0, 0.0, 0.0, 0.0, 0.0, 0.0, 0.0, 0.0, 0.0, 0.0, 0.0, 0.0, 0.0, 0.0, 0.0, 0.0, 0.0, 0.0, 0.0, 0.0, 0.0, 0.0, 0.0, 0.0, 0.0, 0.0, 0.0, 0.0, 0.0, 0.0, 0.0, 0.0, 0.0, 0.0, 0.0, 0.0, 0.0, 0.0, 0.0, 0.0, 0.0, 0.0, 0.0, 0.0, 0.0, 0.0, 0.0, 0.0, 0.0, 0.0, 0.0, 0.0, 0.0, 0.0, 0.0, 0.0, 0.0, 0.0, 0.0, 0.0, 0.0, 0.0, 0.0, 0.0, 0.0, 0.0, 0.0, 0.0, 0.0, 0.0, 0.0, 0.0, 0.0, 0.0, 0.0, 0.0, 0.0, 0.0, 0.0, 0.0, 0.0, 0.0, 0.0, 0.0, 0.0, 0.0, 0.0, 0.0, 0.0, 0.0, 0.0, 0.0, 0.0, 0.0, 0.0, 0.0, 0.0, 0.0, 0.0, 0.0, 0.0, 0.0, 0.0, 0.0, 0.0, 0.0, 0.0, 0.0, 0.0, 0.0, 0.0, 0.0, 0.0, 0.0, 0.0, 0.0, 0.0, 0.0, 0.0, 0.0, 0.0, 0.0, 0.0, 0.0, 0.0, 0.0, 0.0, 0.0, 0.0, 0.0, 0.0, 0.0, 0.0, 0.0, 0.0, 0.0, 0.0, 0.0, 0.0, 0.0, 0.0, 0.0, 0.0, 0.0, 0.0, 0.0, 0.0, 0.0, 0.0, 0.0, 0.0, 0.0, 0.0, 0.0, 0.0, 0.0, 0.0, 0.0, 0.0, 0.0, 0.0, 0.0, 0.0, 0.0, 0.0, 0.0, 0.0, 0.0, 0.0, 0.0, 0.0, 0.0, 0.0, 0.0, 0.0, 0.0, 0.0, 0.0, 0.0, 0.0, 0.0, 0.0, 0.0, 0.0, 0.0, 0.0, 0.0, 0.0, 0.0, 0.0, 0.0, 0.0, 0.0, 0.0, 0.0, 0.0, 0.0, 0.0, 0.0, 0.0, 0.0, 0.0, 0.0, 0.0, 0.0, 0.0, 0.0, 0.0, 0.0, 0.0, 0.0, 0.0, 0.0, 0.0, 0.0, 0.0, 0.0, 0.0, 0.0, 0.0, 0.0, 0.0, 0.0, 0.0, 0.0, 0.0, 0.0, 0.0, 0.0, 0.0, 0.0, 0.0, 0.0, 0.0, 0.0, 0.0, 0.0, 0.0, 0.0, 0.0, 0.0, 0.0, 0.0, 0.0, 0.0, 0.0, 0.0, 0.0, 0.0, 0.0, 0.0, 0.0, 0.0, 0.0, 0.0, 0.0, 0.0, 0.0, 0.0, 0.0, 0.0, 0.0, 0.0, 0.0, 0.0, 0.0, 0.0, 0.0, 0.0, 0.0, 0.0, 0.0, 0.0, 0.0, 0.0, 0.0, 0.0, 0.0, 0.0, 0.0, 0.0, 0.0, 0.0, 0.0, 0.0, 0.0, 0.0, 0.0, 0.0, 0.0, 0.0, 0.0, 0.0, 0.0, 0.0, 0.0, 0.0, 0.0, 0.0, 0.0, 0.0, 0.0, 0.0, 0.0, 0.0, 0.0, 0.0, 0.0, 0.0, 0.0, 0.0, 0.0, 0.0, 0.0, 0.0, 0.0, 0.0, 0.0, 0.0, 0.0, 0.0, 0.0, 0.0, 0.0, 0.0, 0.0, 0.0, 0.0, 0.0, 0.0, 0.0, 0.0, 0.0, 0.0, 0.0])
me_cube.materials.append(mat_material)
me_cube.use_remesh_preserve_volume = False
me_cube.use_remesh_preserve_attributes = False
me_cube.use_mirror_vertex_groups = False
me_cube.update()

# ---- objects
ob_cube = bpy.data.objects.new('Cube', me_cube)
ob_light = bpy.data.objects.new('Light', light_light)
ob_camera = bpy.data.objects.new('Camera', cam_camera)
ob_x = bpy.data.objects.new('エンプティ', None)

# ---- transforms, parenting, visibility, modifiers, constraints
ob_cube.location = (0.0, 0.0, 0.0)
ob_cube.lock_rotations_4d = False
ob_cube.empty_display_type = 'ARROWS'
ob_cube.lineart.crease_threshold = 0.0
ob_light.location = (1.535, 0.4938, 3.965)
ob_light.rotation_euler = (0.6503, 0.05522, 1.866)
ob_light.lock_rotations_4d = False
ob_light.empty_display_type = 'ARROWS'
ob_light.color = (0.0, 0.0, 0.0, 0.0)
ob_light.lineart.crease_threshold = 0.0
ob_camera.location = (7.533, 2.963, 7.669)
ob_camera.rotation_euler = (0.7882, -2.868e-08, 1.939)
ob_camera.lock_rotations_4d = False
ob_camera.empty_display_type = 'ARROWS'
ob_camera.color = (0.0, 0.0, 0.0, 0.0)
ob_camera.display_type = 'WIRE'
ob_camera.lineart.crease_threshold = 0.0
ob_x.location = (0.0, 0.0, 0.0)
ob_x.rotation_euler = (1.571, -0.0, -0.0)
ob_x.empty_display_type = 'IMAGE'
ob_x.empty_display_size = 5.0
ob_x.empty_image_depth = 'FRONT'
ob_x.show_empty_image_perspective = False
ob_x.use_empty_image_alpha = True
ob_x.color = (1.0, 1.0, 1.0, 0.2991)
ob_x.lineart.crease_threshold = 0.0

# ---- collection membership
col_collection.objects.link(ob_cube)
col_collection.objects.link(ob_light)
col_collection.objects.link(ob_camera)
col_collection.objects.link(ob_x)

# ---- scene / render settings (as saved in the file)
scene.camera = ob_camera
scene.frame_start = 1; scene.frame_end = 250; scene.frame_set(1)
scene.render.engine = 'BLENDER_EEVEE_NEXT'
scene.render.film_transparent = True
scene.cycles.use_denoising = False
scene.cycles.samples = 128
scene.cycles.sampling_pattern = 'TABULATED_SOBOL'
scene.cycles.use_adaptive_sampling = False
scene.cycles.use_light_tree = False
scene.view_settings.view_transform = 'Filmic'
bpy.context.view_layer.update()
